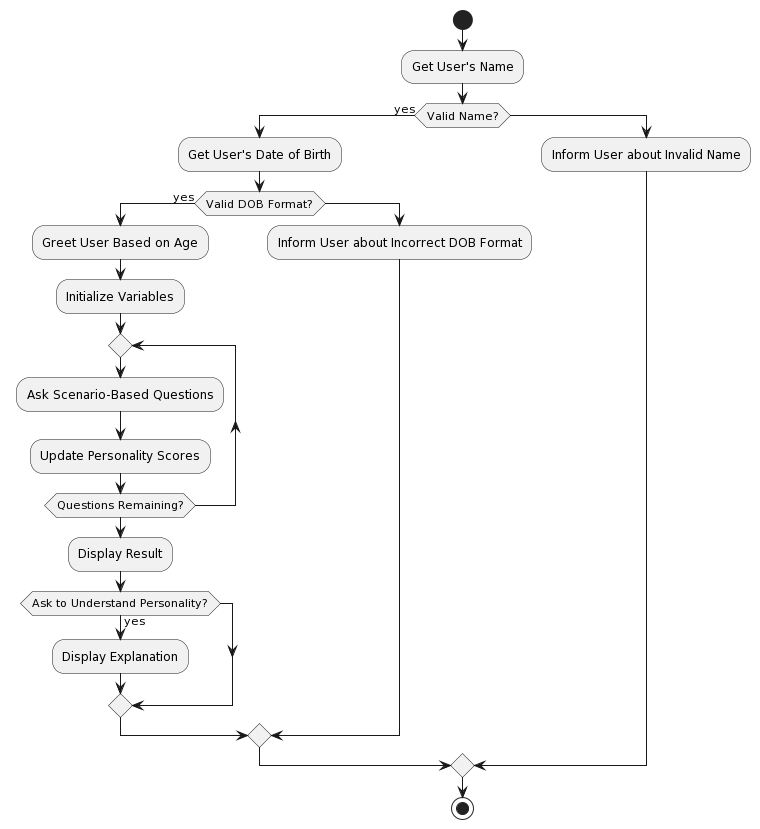

The diagram above was rendered by PlantUML. Its source (embedded in the PNG):
@startuml
start

:Get User's Name;
if (Valid Name?) then (yes)
  :Get User's Date of Birth;
  if (Valid DOB Format?) then (yes)
    :Greet User Based on Age;
    :Initialize Variables;
    repeat
      :Ask Scenario-Based Questions;
      :Update Personality Scores;
    repeat while (Questions Remaining?)

    :Display Result;
    if (Ask to Understand Personality?) then (yes)
      :Display Explanation;
    endif
  else
    :Inform User about Incorrect DOB Format;
  endif
else
  :Inform User about Invalid Name;
endif

stop
@enduml